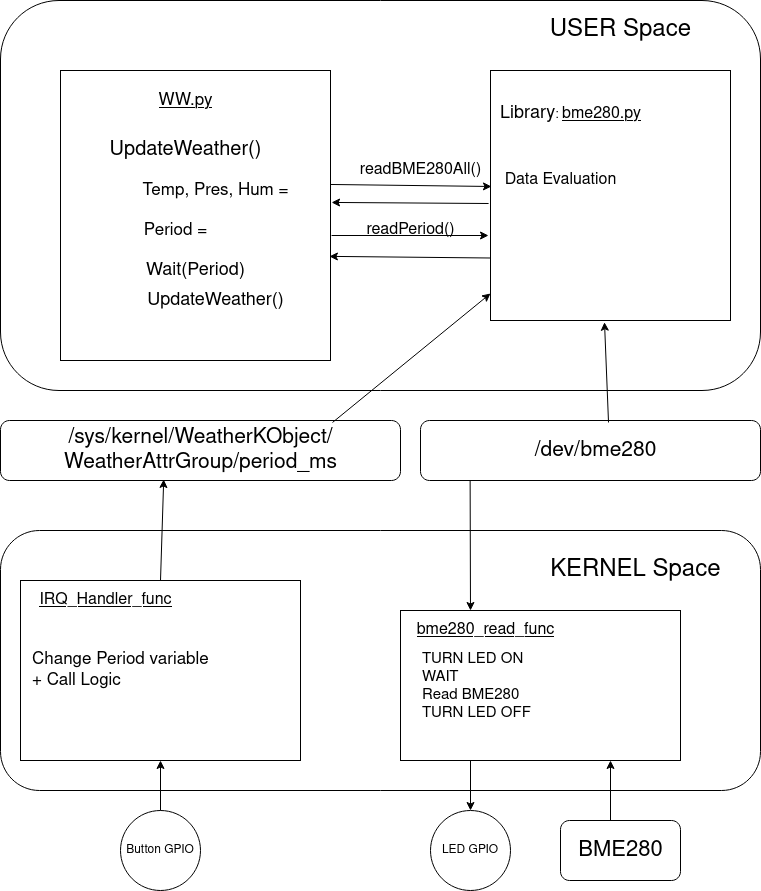

The diagram above was exported from draw.io. Its source (the exported page's mxGraphModel, read from the mxfile embedded in the PNG):
<mxGraphModel dx="1049" dy="775" grid="1" gridSize="10" guides="1" tooltips="1" connect="1" arrows="1" fold="1" page="1" pageScale="1" pageWidth="850" pageHeight="1100" math="0" shadow="0">
  <root>
    <mxCell id="0" />
    <mxCell id="1" parent="0" />
    <mxCell id="Zn7-naAIattJh-Io-xlk-2" value="" style="rounded=1;whiteSpace=wrap;html=1;" vertex="1" parent="1">
      <mxGeometry x="40" y="50" width="760" height="390" as="geometry" />
    </mxCell>
    <mxCell id="Zn7-naAIattJh-Io-xlk-3" value="" style="rounded=1;whiteSpace=wrap;html=1;" vertex="1" parent="1">
      <mxGeometry x="40" y="580" width="760" height="260" as="geometry" />
    </mxCell>
    <mxCell id="Zn7-naAIattJh-Io-xlk-4" value="&lt;font style=&quot;font-size: 24px&quot;&gt;USER Space&lt;/font&gt;" style="text;html=1;align=center;verticalAlign=middle;resizable=0;points=[];autosize=1;" vertex="1" parent="1">
      <mxGeometry x="580" y="70" width="160" height="20" as="geometry" />
    </mxCell>
    <mxCell id="Zn7-naAIattJh-Io-xlk-5" value="&lt;font style=&quot;font-size: 24px&quot;&gt;KERNEL Space&lt;/font&gt;" style="text;html=1;align=center;verticalAlign=middle;resizable=0;points=[];autosize=1;" vertex="1" parent="1">
      <mxGeometry x="580" y="610" width="190" height="20" as="geometry" />
    </mxCell>
    <mxCell id="Zn7-naAIattJh-Io-xlk-9" value="" style="group" vertex="1" connectable="0" parent="1">
      <mxGeometry x="100" y="120" width="270" height="290" as="geometry" />
    </mxCell>
    <mxCell id="Zn7-naAIattJh-Io-xlk-7" value="" style="rounded=0;whiteSpace=wrap;html=1;" vertex="1" parent="Zn7-naAIattJh-Io-xlk-9">
      <mxGeometry width="270" height="290" as="geometry" />
    </mxCell>
    <mxCell id="Zn7-naAIattJh-Io-xlk-6" value="&lt;u&gt;&lt;font style=&quot;font-size: 17px&quot;&gt;WW.py&lt;/font&gt;&lt;/u&gt;" style="text;html=1;align=center;verticalAlign=middle;resizable=0;points=[];autosize=1;" vertex="1" parent="Zn7-naAIattJh-Io-xlk-9">
      <mxGeometry x="90.00000000000001" y="20" width="70" height="20" as="geometry" />
    </mxCell>
    <mxCell id="Zn7-naAIattJh-Io-xlk-27" value="&lt;font style=&quot;font-size: 20px&quot;&gt;UpdateWeather()&lt;/font&gt;" style="text;html=1;align=center;verticalAlign=middle;resizable=0;points=[];autosize=1;" vertex="1" parent="Zn7-naAIattJh-Io-xlk-9">
      <mxGeometry x="40" y="70" width="170" height="20" as="geometry" />
    </mxCell>
    <mxCell id="Zn7-naAIattJh-Io-xlk-32" value="&lt;font style=&quot;font-size: 18px&quot;&gt;Wait(Period)&lt;/font&gt;" style="text;html=1;align=center;verticalAlign=middle;resizable=0;points=[];autosize=1;" vertex="1" parent="Zn7-naAIattJh-Io-xlk-9">
      <mxGeometry x="80" y="190" width="110" height="20" as="geometry" />
    </mxCell>
    <mxCell id="Zn7-naAIattJh-Io-xlk-33" value="&lt;font style=&quot;font-size: 18px&quot;&gt;UpdateWeather()&lt;/font&gt;" style="text;html=1;align=center;verticalAlign=middle;resizable=0;points=[];autosize=1;" vertex="1" parent="Zn7-naAIattJh-Io-xlk-9">
      <mxGeometry x="80" y="220" width="150" height="20" as="geometry" />
    </mxCell>
    <mxCell id="Zn7-naAIattJh-Io-xlk-40" value="&lt;font style=&quot;font-size: 17px&quot;&gt;Temp, Pres, Hum =&lt;/font&gt;" style="text;html=1;align=center;verticalAlign=middle;resizable=0;points=[];autosize=1;" vertex="1" parent="Zn7-naAIattJh-Io-xlk-9">
      <mxGeometry x="75" y="110" width="160" height="20" as="geometry" />
    </mxCell>
    <mxCell id="Zn7-naAIattJh-Io-xlk-41" value="&lt;font style=&quot;font-size: 17px&quot;&gt;Period =&lt;/font&gt;" style="text;html=1;align=center;verticalAlign=middle;resizable=0;points=[];autosize=1;" vertex="1" parent="Zn7-naAIattJh-Io-xlk-9">
      <mxGeometry x="75" y="150" width="80" height="20" as="geometry" />
    </mxCell>
    <mxCell id="Zn7-naAIattJh-Io-xlk-11" value="" style="rounded=1;whiteSpace=wrap;html=1;" vertex="1" parent="1">
      <mxGeometry x="40" y="470" width="400" height="60" as="geometry" />
    </mxCell>
    <mxCell id="Zn7-naAIattJh-Io-xlk-12" value="" style="rounded=1;whiteSpace=wrap;html=1;" vertex="1" parent="1">
      <mxGeometry x="460" y="470" width="340" height="60" as="geometry" />
    </mxCell>
    <mxCell id="Zn7-naAIattJh-Io-xlk-13" value="&lt;font style=&quot;font-size: 21px&quot;&gt;/dev/bme280&lt;/font&gt;" style="text;html=1;align=center;verticalAlign=middle;resizable=0;points=[];autosize=1;" vertex="1" parent="1">
      <mxGeometry x="565" y="490" width="140" height="20" as="geometry" />
    </mxCell>
    <mxCell id="Zn7-naAIattJh-Io-xlk-14" value="&lt;div&gt;&lt;font style=&quot;font-size: 21px&quot;&gt;/sys/kernel/WeatherKObject/&lt;/font&gt;&lt;/div&gt;&lt;div&gt;&lt;font style=&quot;font-size: 21px&quot;&gt;WeatherAttrGroup/period_ms&lt;/font&gt;&lt;/div&gt;" style="text;html=1;align=center;verticalAlign=middle;resizable=0;points=[];autosize=1;" vertex="1" parent="1">
      <mxGeometry x="95" y="480" width="290" height="40" as="geometry" />
    </mxCell>
    <mxCell id="Zn7-naAIattJh-Io-xlk-19" value="" style="group" vertex="1" connectable="0" parent="1">
      <mxGeometry x="530" y="120" width="240" height="250" as="geometry" />
    </mxCell>
    <mxCell id="Zn7-naAIattJh-Io-xlk-16" value="" style="rounded=0;whiteSpace=wrap;html=1;" vertex="1" parent="Zn7-naAIattJh-Io-xlk-19">
      <mxGeometry width="240" height="250" as="geometry" />
    </mxCell>
    <mxCell id="Zn7-naAIattJh-Io-xlk-17" value="&lt;font style=&quot;font-size: 18px&quot;&gt;Library&lt;/font&gt;: &lt;u&gt;&lt;font style=&quot;font-size: 16px&quot;&gt;bme280.py&lt;/font&gt;&lt;/u&gt;" style="text;html=1;align=center;verticalAlign=middle;resizable=0;points=[];autosize=1;" vertex="1" parent="Zn7-naAIattJh-Io-xlk-19">
      <mxGeometry y="33.333333333333336" width="160" height="20" as="geometry" />
    </mxCell>
    <mxCell id="Zn7-naAIattJh-Io-xlk-18" value="&lt;font style=&quot;font-size: 16px&quot;&gt;Data Evaluation&lt;/font&gt;" style="text;html=1;align=center;verticalAlign=middle;resizable=0;points=[];autosize=1;" vertex="1" parent="Zn7-naAIattJh-Io-xlk-19">
      <mxGeometry x="5" y="100" width="130" height="20" as="geometry" />
    </mxCell>
    <mxCell id="Zn7-naAIattJh-Io-xlk-20" value="" style="endArrow=classic;html=1;exitX=1;exitY=0.393;exitDx=0;exitDy=0;exitPerimeter=0;entryX=0.004;entryY=0.464;entryDx=0;entryDy=0;entryPerimeter=0;" edge="1" parent="1" source="Zn7-naAIattJh-Io-xlk-7" target="Zn7-naAIattJh-Io-xlk-16">
      <mxGeometry width="50" height="50" relative="1" as="geometry">
        <mxPoint x="440" y="450" as="sourcePoint" />
        <mxPoint x="490" y="400" as="targetPoint" />
      </mxGeometry>
    </mxCell>
    <mxCell id="Zn7-naAIattJh-Io-xlk-21" value="" style="endArrow=classic;html=1;exitX=-0.008;exitY=0.532;exitDx=0;exitDy=0;exitPerimeter=0;entryX=1.004;entryY=0.455;entryDx=0;entryDy=0;entryPerimeter=0;" edge="1" parent="1" source="Zn7-naAIattJh-Io-xlk-16" target="Zn7-naAIattJh-Io-xlk-7">
      <mxGeometry width="50" height="50" relative="1" as="geometry">
        <mxPoint x="430" y="243.97000000000003" as="sourcePoint" />
        <mxPoint x="420" y="250" as="targetPoint" />
      </mxGeometry>
    </mxCell>
    <mxCell id="Zn7-naAIattJh-Io-xlk-22" value="&lt;font style=&quot;font-size: 16px&quot;&gt;readBME280All()&lt;/font&gt;" style="text;html=1;align=center;verticalAlign=middle;resizable=0;points=[];autosize=1;" vertex="1" parent="1">
      <mxGeometry x="390" y="210" width="140" height="20" as="geometry" />
    </mxCell>
    <mxCell id="Zn7-naAIattJh-Io-xlk-25" value="" style="endArrow=classic;html=1;exitX=0.553;exitY=0.033;exitDx=0;exitDy=0;entryX=0.475;entryY=1.007;entryDx=0;entryDy=0;entryPerimeter=0;exitPerimeter=0;" edge="1" parent="1" source="Zn7-naAIattJh-Io-xlk-12" target="Zn7-naAIattJh-Io-xlk-16">
      <mxGeometry width="50" height="50" relative="1" as="geometry">
        <mxPoint x="540" y="260.95000000000005" as="sourcePoint" />
        <mxPoint x="391.0799999999999" y="261.95000000000005" as="targetPoint" />
      </mxGeometry>
    </mxCell>
    <mxCell id="Zn7-naAIattJh-Io-xlk-26" value="" style="endArrow=classic;html=1;exitX=0.83;exitY=0.033;exitDx=0;exitDy=0;exitPerimeter=0;" edge="1" parent="1" source="Zn7-naAIattJh-Io-xlk-11" target="Zn7-naAIattJh-Io-xlk-16">
      <mxGeometry width="50" height="50" relative="1" as="geometry">
        <mxPoint x="658.02" y="481.98" as="sourcePoint" />
        <mxPoint x="654" y="281.04999999999995" as="targetPoint" />
      </mxGeometry>
    </mxCell>
    <mxCell id="Zn7-naAIattJh-Io-xlk-42" value="" style="endArrow=classic;html=1;exitX=1.004;exitY=0.569;exitDx=0;exitDy=0;exitPerimeter=0;" edge="1" parent="1" source="Zn7-naAIattJh-Io-xlk-7">
      <mxGeometry width="50" height="50" relative="1" as="geometry">
        <mxPoint x="380" y="243.97000000000003" as="sourcePoint" />
        <mxPoint x="528" y="285" as="targetPoint" />
      </mxGeometry>
    </mxCell>
    <mxCell id="Zn7-naAIattJh-Io-xlk-43" value="" style="endArrow=classic;html=1;exitX=0;exitY=0.75;exitDx=0;exitDy=0;entryX=0.996;entryY=0.641;entryDx=0;entryDy=0;entryPerimeter=0;" edge="1" parent="1" source="Zn7-naAIattJh-Io-xlk-16" target="Zn7-naAIattJh-Io-xlk-7">
      <mxGeometry width="50" height="50" relative="1" as="geometry">
        <mxPoint x="538.0799999999999" y="263" as="sourcePoint" />
        <mxPoint x="381.0799999999999" y="261.95000000000005" as="targetPoint" />
      </mxGeometry>
    </mxCell>
    <mxCell id="Zn7-naAIattJh-Io-xlk-44" value="&lt;font style=&quot;font-size: 16px&quot;&gt;readPeriod()&lt;/font&gt;" style="text;html=1;align=center;verticalAlign=middle;resizable=0;points=[];autosize=1;" vertex="1" parent="1">
      <mxGeometry x="400" y="270" width="100" height="20" as="geometry" />
    </mxCell>
    <mxCell id="Zn7-naAIattJh-Io-xlk-45" value="Button GPIO" style="ellipse;whiteSpace=wrap;html=1;aspect=fixed;" vertex="1" parent="1">
      <mxGeometry x="160" y="860" width="80" height="80" as="geometry" />
    </mxCell>
    <mxCell id="Zn7-naAIattJh-Io-xlk-52" value="" style="rounded=0;whiteSpace=wrap;html=1;" vertex="1" parent="1">
      <mxGeometry x="60" y="630" width="280" height="180" as="geometry" />
    </mxCell>
    <mxCell id="Zn7-naAIattJh-Io-xlk-53" value="" style="endArrow=classic;html=1;exitX=0.5;exitY=0;exitDx=0;exitDy=0;entryX=0.408;entryY=0.983;entryDx=0;entryDy=0;entryPerimeter=0;" edge="1" parent="1" source="Zn7-naAIattJh-Io-xlk-52" target="Zn7-naAIattJh-Io-xlk-11">
      <mxGeometry width="50" height="50" relative="1" as="geometry">
        <mxPoint x="450" y="640" as="sourcePoint" />
        <mxPoint x="500" y="590" as="targetPoint" />
      </mxGeometry>
    </mxCell>
    <mxCell id="Zn7-naAIattJh-Io-xlk-54" value="" style="endArrow=classic;html=1;exitX=0.5;exitY=0;exitDx=0;exitDy=0;entryX=0.5;entryY=1;entryDx=0;entryDy=0;" edge="1" parent="1" source="Zn7-naAIattJh-Io-xlk-45" target="Zn7-naAIattJh-Io-xlk-52">
      <mxGeometry width="50" height="50" relative="1" as="geometry">
        <mxPoint x="450" y="640" as="sourcePoint" />
        <mxPoint x="500" y="590" as="targetPoint" />
      </mxGeometry>
    </mxCell>
    <mxCell id="Zn7-naAIattJh-Io-xlk-55" value="&lt;u&gt;&lt;font style=&quot;font-size: 16px&quot;&gt;IRQ_Handler_func&lt;/font&gt;&lt;/u&gt;" style="text;html=1;align=center;verticalAlign=middle;resizable=0;points=[];autosize=1;" vertex="1" parent="1">
      <mxGeometry x="70" y="640" width="150" height="20" as="geometry" />
    </mxCell>
    <mxCell id="Zn7-naAIattJh-Io-xlk-56" value="&lt;div style=&quot;font-size: 17px&quot; align=&quot;left&quot;&gt;&lt;font style=&quot;font-size: 17px&quot;&gt;Change Period variable&lt;/font&gt;&lt;/div&gt;&lt;div style=&quot;font-size: 17px&quot; align=&quot;left&quot;&gt;&lt;font style=&quot;font-size: 17px&quot;&gt;+ Call Logic&lt;/font&gt;&lt;/div&gt;" style="text;html=1;align=left;verticalAlign=middle;resizable=0;points=[];autosize=1;" vertex="1" parent="1">
      <mxGeometry x="70" y="705" width="190" height="30" as="geometry" />
    </mxCell>
    <mxCell id="Zn7-naAIattJh-Io-xlk-58" value="" style="endArrow=classic;html=1;exitX=0.146;exitY=1;exitDx=0;exitDy=0;entryX=0.25;entryY=0;entryDx=0;entryDy=0;exitPerimeter=0;" edge="1" parent="1" source="Zn7-naAIattJh-Io-xlk-12" target="Zn7-naAIattJh-Io-xlk-59">
      <mxGeometry width="50" height="50" relative="1" as="geometry">
        <mxPoint x="450" y="630" as="sourcePoint" />
        <mxPoint x="500" y="580" as="targetPoint" />
      </mxGeometry>
    </mxCell>
    <mxCell id="Zn7-naAIattJh-Io-xlk-59" value="" style="rounded=0;whiteSpace=wrap;html=1;" vertex="1" parent="1">
      <mxGeometry x="440" y="660" width="280" height="150" as="geometry" />
    </mxCell>
    <mxCell id="Zn7-naAIattJh-Io-xlk-60" value="&lt;u&gt;&lt;font style=&quot;font-size: 16px&quot;&gt;bme280_read_func&lt;/font&gt;&lt;/u&gt;" style="text;html=1;align=center;verticalAlign=middle;resizable=0;points=[];autosize=1;" vertex="1" parent="1">
      <mxGeometry x="450" y="670" width="150" height="20" as="geometry" />
    </mxCell>
    <mxCell id="Zn7-naAIattJh-Io-xlk-61" value="LED GPIO" style="ellipse;whiteSpace=wrap;html=1;aspect=fixed;" vertex="1" parent="1">
      <mxGeometry x="470" y="860" width="80" height="80" as="geometry" />
    </mxCell>
    <mxCell id="Zn7-naAIattJh-Io-xlk-62" value="" style="endArrow=classic;html=1;exitX=0.25;exitY=1;exitDx=0;exitDy=0;entryX=0.5;entryY=0;entryDx=0;entryDy=0;" edge="1" parent="1" source="Zn7-naAIattJh-Io-xlk-59" target="Zn7-naAIattJh-Io-xlk-61">
      <mxGeometry width="50" height="50" relative="1" as="geometry">
        <mxPoint x="210" y="840" as="sourcePoint" />
        <mxPoint x="210" y="820" as="targetPoint" />
      </mxGeometry>
    </mxCell>
    <mxCell id="Zn7-naAIattJh-Io-xlk-63" value="" style="endArrow=classic;html=1;entryX=0.75;entryY=1;entryDx=0;entryDy=0;" edge="1" parent="1" target="Zn7-naAIattJh-Io-xlk-59">
      <mxGeometry width="50" height="50" relative="1" as="geometry">
        <mxPoint x="650" y="870" as="sourcePoint" />
        <mxPoint x="520" y="870" as="targetPoint" />
      </mxGeometry>
    </mxCell>
    <mxCell id="Zn7-naAIattJh-Io-xlk-64" value="" style="rounded=1;whiteSpace=wrap;html=1;" vertex="1" parent="1">
      <mxGeometry x="600" y="870" width="120" height="60" as="geometry" />
    </mxCell>
    <mxCell id="Zn7-naAIattJh-Io-xlk-65" value="&lt;font style=&quot;font-size: 22px&quot;&gt;BME280&lt;/font&gt;" style="text;html=1;align=center;verticalAlign=middle;resizable=0;points=[];autosize=1;" vertex="1" parent="1">
      <mxGeometry x="610" y="890" width="100" height="20" as="geometry" />
    </mxCell>
    <mxCell id="Zn7-naAIattJh-Io-xlk-66" value="&lt;div style=&quot;font-size: 15px&quot; align=&quot;left&quot;&gt;&lt;font style=&quot;font-size: 15px&quot;&gt;TURN LED ON&lt;/font&gt;&lt;/div&gt;&lt;div style=&quot;font-size: 15px&quot; align=&quot;left&quot;&gt;&lt;font style=&quot;font-size: 15px&quot;&gt;WAIT&lt;br&gt;&lt;/font&gt;&lt;/div&gt;&lt;div style=&quot;font-size: 15px&quot; align=&quot;left&quot;&gt;&lt;font style=&quot;font-size: 15px&quot;&gt;Read BME280&lt;/font&gt;&lt;/div&gt;&lt;div style=&quot;font-size: 15px&quot; align=&quot;left&quot;&gt;&lt;font style=&quot;font-size: 15px&quot;&gt;TURN LED OFF&lt;br&gt;&lt;/font&gt;&lt;/div&gt;&lt;div style=&quot;font-size: 15px&quot; align=&quot;left&quot;&gt;&lt;font style=&quot;font-size: 15px&quot;&gt;&lt;br&gt;&lt;/font&gt;&lt;/div&gt;" style="text;html=1;align=left;verticalAlign=middle;resizable=0;points=[];autosize=1;" vertex="1" parent="1">
      <mxGeometry x="460" y="705" width="120" height="80" as="geometry" />
    </mxCell>
  </root>
</mxGraphModel>